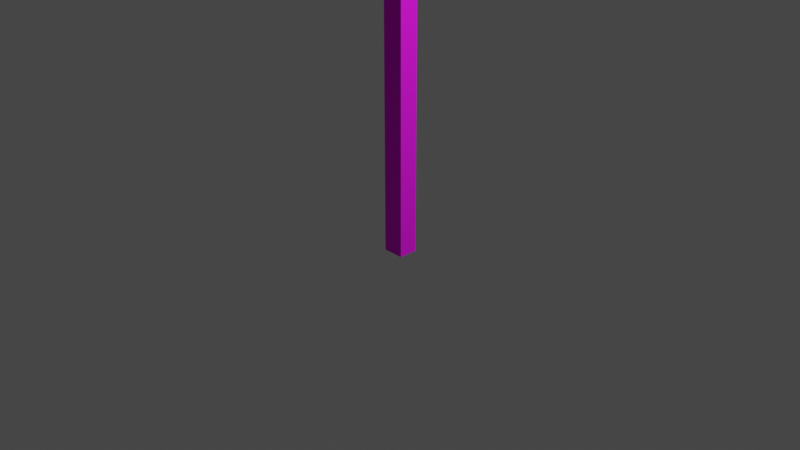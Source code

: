 # Source: cattail.blend  (saved by Blender 3.3.6; exported with 4.5.12 LTS)
import bpy
from mathutils import Matrix  # noqa: F401  (used for matrix-valued properties, if any)

bpy.ops.wm.read_factory_settings(use_empty=True)
scene = bpy.context.scene
scene.name = 'Scene'

# ---- collections
col_collection = bpy.data.collections.new('Collection'); scene.collection.children.link(col_collection)

# ---- images (referenced by path relative to the original .blend; pixels are not part of the script)
import os
ASSET_DIR = os.environ.get("B2B_ASSET_DIR", "")  # directory of the original .blend (textures are referenced by path, not embedded)
HERE = os.path.dirname(os.path.abspath(__file__))  # packed textures are extracted next to this script under _unpacked/

def load_image(name, relpath, width, height, colorspace="sRGB"):
    """Load a texture the original file referenced (path relative to the .blend, or extracted next to this script)."""
    p = next((c for c in (os.path.join(HERE, relpath), os.path.join(ASSET_DIR, relpath)) if relpath and os.path.exists(c)), "")
    if p:
        img = bpy.data.images.load(p, check_existing=True)
        img.name = name
    else:  # same state as the original file: an image datablock whose file is absent (Cycles renders it pink)
        img = bpy.data.images.new(name, width, height)
        img.source = "FILE"
        img.filepath = "//" + (relpath or name)
    img.colorspace_settings.name = colorspace
    return img
img_cattail = load_image('cattail', 'textures/cattail.png', 1024, 1024, 'sRGB')

# ---- materials (node trees are filled in below, after node groups)
mat_plant = bpy.data.materials.new('plant')
mat_plant.alpha_threshold = 0.0
mat_plant.use_transparent_shadow = False
mat_plant.roughness = 0.5
mat_plant.line_color = (0.0, 0.0, 0.0, 1.0)

# ---- material node trees
mat_plant.use_nodes = True; mat_plant.node_tree.nodes.clear()
_N = mat_plant.node_tree.nodes; _L = mat_plant.node_tree.links
n0 = _N.new('ShaderNodeOutputMaterial'); n0.name = 'Material Output'; n0.location = (300, 300)
n1 = _N.new('ShaderNodeBsdfPrincipled'); n1.name = 'Principled BSDF'; n1.location = (10, 300)
n1.distribution = 'GGX'
n1.subsurface_method = 'RANDOM_WALK_SKIN'
n1.inputs[2].default_value = 1.0
n1.inputs[3].default_value = 1.45
n1.inputs[27].default_value = (0.0, 0.0, 0.0, 1.0)
n1.inputs[28].default_value = 1.0
n2 = _N.new('ShaderNodeTexImage'); n2.name = 'Image Texture'; n2.location = (-280, 280)
n2.image = img_cattail
_L.new(n1.outputs[0], n0.inputs[0])
_L.new(n2.outputs[0], n1.inputs[0])
n0.is_active_output = True

# ---- world
world_world = bpy.data.worlds.new('World'); scene.world = world_world
world_world.use_nodes = True; world_world.node_tree.nodes.clear()
_N = world_world.node_tree.nodes; _L = world_world.node_tree.links
n0 = _N.new('ShaderNodeOutputWorld'); n0.name = 'World Output'; n0.location = (300, 300)
n1 = _N.new('ShaderNodeBackground'); n1.name = 'Background'; n1.location = (10, 300)
n1.inputs[0].default_value = (0.05088, 0.05088, 0.05088, 1.0)
_L.new(n1.outputs[0], n0.inputs[0])
n0.is_active_output = True
world_world.color = (0.05088, 0.05088, 0.05088)
world_world.use_sun_shadow = False
world_world.sun_shadow_jitter_overblur = 0.0

# ---- cameras
cam_camera = bpy.data.cameras.new('Camera')
cam_camera.clip_end = 100.0
cam_camera.ortho_scale = 7.314

# ---- lights
light_light = bpy.data.lights.new('Light', 'POINT')
light_light.transmission_factor = 0.0
light_light.energy = 1000.0
light_light.shadow_soft_size = 0.1
light_light.shadow_maximum_resolution = 0.006
light_light.use_absolute_resolution = True

# ---- meshes
me_cube = bpy.data.meshes.new('Cube')
me_cube.from_pydata([(-0.402, 0.3093, 0.183), (0.4197, 0.4634, -1.0), (-1.213, 0.3093, 0.1782), (-0.4044, 0.4634, -1.0), (-0.402, -0.4992, 0.183), (0.4197, -0.3451, -1.0), (-1.213, -0.4992, 0.1782), (-0.4044, -0.3451, -1.0), (-0.402, 0.3093, 0.183), (0.9467, 0.8436, 0.2334), (-0.09488, 1.952, 0.2311), (-1.213, 0.3093, 0.1782), (-3.033, 0.8436, 0.2094), (-2.035, 1.952, 0.2194), (-0.402, -0.4992, 0.183), (0.9467, -1.152, 0.2334), (-0.09488, -2.26, 0.2311), (-1.213, -0.4992, 0.1782), (-3.033, -1.152, 0.2094), (-2.035, -2.26, 0.2194), (-4.424, 0.8459, 0.6434), (-5.203, 0.8436, 0.5966), (-4.161, 1.952, 0.5988), (-2.457, 0.8459, 0.6553), (-1.223, 0.8436, 0.6205), (-2.221, 1.952, 0.6105), (-4.424, -1.154, 0.6434), (-5.203, -1.152, 0.5966), (-4.161, -2.26, 0.5988), (-2.457, -1.154, 0.6553), (-1.223, -1.152, 0.6205), (-2.221, -2.26, 0.6105), (0.3684, -0.3128, -0.3891), (4.179, -1.491, -0.1572), (0.3522, -0.3128, -0.3618), (3.705, -1.491, -0.1503), (0.3684, 0.386, -0.3891), (4.179, 1.893, -0.1572), (0.3522, 0.386, -0.3618), (3.705, 1.893, -0.1503), (5.723, -1.498, 0.04319), (5.249, -1.498, 0.05013), (5.723, 1.885, 0.04319), (5.249, 1.885, 0.05013), (9.47, -1.442, 0.1702), (8.996, -1.442, 0.1772), (9.47, 1.941, 0.1702), (8.996, 1.941, 0.1772), (12.07, 0.1479, 0.215), (-0.4044, -0.3451, -0.4107), (-0.4044, -0.3451, -0.1161), (0.4197, -0.3451, -0.4107), (0.4197, -0.3451, -0.1161), (0.4197, 0.4634, -0.4107), (0.4197, 0.4634, -0.1161), (-0.4044, 0.4634, -0.4107), (-0.4044, 0.4634, -0.1161)], [(49, 55)], [(52, 51, 53), (51, 52, 50), (7, 56, 3), (0, 54, 56), (1, 5, 7, 3), (11, 17, 18, 12), (9, 15, 14, 8), (17, 14, 16, 19), (8, 14, 17, 11), (11, 13, 10, 8), (8, 10, 9), (14, 15, 16), (17, 19, 18), (11, 12, 13), (13, 22, 25, 10), (15, 30, 31, 16), (18, 27, 21, 12), (9, 24, 30, 15), (23, 29, 30, 24), (21, 27, 26, 20), (29, 26, 28, 31), (20, 26, 29, 23), (23, 25, 22, 20), (20, 22, 21), (26, 27, 28), (29, 31, 30), (23, 24, 25), (10, 25, 24, 9), (19, 28, 27, 18), (12, 21, 22, 13), (16, 31, 28, 19), (32, 33, 35, 34), (34, 35, 39, 38), (38, 39, 37, 36), (36, 37, 33, 32), (34, 38, 36, 32), (39, 35, 41, 43), (42, 43, 47, 46), (37, 39, 43, 42), (35, 33, 40, 41), (33, 37, 42, 40), (44, 46, 48), (41, 40, 44, 45), (40, 42, 46, 44), (43, 41, 45, 47), (47, 45, 48), (46, 47, 48), (45, 44, 48), (56, 50, 17, 11), (52, 4, 50), (4, 6, 50), (50, 49, 51), (49, 7, 5), (51, 49, 5), (53, 1, 55), (1, 3, 55), (55, 56, 53), (53, 56, 54), (2, 0, 56), (51, 5, 1), (53, 54, 52), (54, 0, 52), (51, 1, 53), (0, 4, 52), (7, 50, 56)])
_uv = me_cube.uv_layers.new(name='UVMap')
_uv.uv.foreach_set('vector', [0.8488, 0.8916, 0.8488, 0.8913, 0.91, 0.8799, 0.863, 0.7646, 0.8403, 0.7646, 0.8403, 0.7011, 0.2259, 0.9087, 0.1637, 0.9743, 0.1637, 0.9087, 0.9504, 0.7909, 0.9278, 0.8542, 0.9278, 0.7907, 0.2259, 0.9087, 0.2881, 0.9087, 0.2881, 0.9721, 0.2259, 0.9721, 0.5866, 0.3071, 0.6312, 0.3071, 0.6673, 0.4077, 0.557, 0.4077, 0.5571, 0.1879, 0.6674, 0.1879, 0.6313, 0.2623, 0.5866, 0.2623, 0.6312, 0.3071, 0.6313, 0.2623, 0.7286, 0.2455, 0.7286, 0.3526, 0.3504, 0.9087, 0.2881, 0.9087, 0.2881, 0.9711, 0.3504, 0.9711, 0.5866, 0.3071, 0.4958, 0.3526, 0.4958, 0.2454, 0.5866, 0.2623, 0.5866, 0.2623, 0.4958, 0.2454, 0.5571, 0.1879, 0.6313, 0.2623, 0.6674, 0.1879, 0.7286, 0.2455, 0.6312, 0.3071, 0.7286, 0.3526, 0.6673, 0.4077, 0.5866, 0.3071, 0.557, 0.4077, 0.4958, 0.3526, 0.8638, 0.1632, 0.8638, 0.2934, 0.8425, 0.1784, 0.8425, 0.04813, 0.6673, 0.8684, 0.6673, 0.7482, 0.7286, 0.6931, 0.7286, 0.8108, 0.6673, 0.4077, 0.6673, 0.5283, 0.557, 0.5283, 0.557, 0.4077, 0.557, 0.8684, 0.557, 0.7482, 0.6673, 0.7482, 0.6673, 0.8684, 0.5569, 0.68, 0.6674, 0.68, 0.6673, 0.7482, 0.557, 0.7482, 0.557, 0.5283, 0.6673, 0.5283, 0.6674, 0.5713, 0.5569, 0.5713, 0.6674, 0.68, 0.6674, 0.5713, 0.7286, 0.5859, 0.7286, 0.6931, 0.9519, 0.6033, 0.9519, 0.4493, 0.8006, 0.4493, 0.8006, 0.6033, 0.5569, 0.68, 0.4958, 0.6931, 0.4958, 0.5859, 0.5569, 0.5713, 0.5569, 0.5713, 0.4958, 0.5859, 0.557, 0.5283, 0.6674, 0.5713, 0.6673, 0.5283, 0.7286, 0.5859, 0.6674, 0.68, 0.7286, 0.6931, 0.6673, 0.7482, 0.5569, 0.68, 0.557, 0.7482, 0.4958, 0.6931, 0.4958, 0.8108, 0.4958, 0.6931, 0.557, 0.7482, 0.557, 0.8684, 0.7286, 0.3526, 0.7286, 0.4708, 0.6673, 0.5283, 0.6673, 0.4077, 0.557, 0.4077, 0.557, 0.5283, 0.4958, 0.4707, 0.4958, 0.3526, 0.8425, 0.04813, 0.8425, 0.1784, 0.8213, 0.2934, 0.8213, 0.1632, 0.304, 0.3089, 0.2456, 0.4919, 0.2458, 0.469, 0.304, 0.3081, 0.09916, 0.8468, 0.04589, 0.6997, 0.195, 0.6983, 0.13, 0.8466, 0.3377, 0.3084, 0.4091, 0.4704, 0.4089, 0.4932, 0.3377, 0.3092, 0.3377, 0.3092, 0.4089, 0.4932, 0.2456, 0.4919, 0.304, 0.3089, 0.8213, 0.3356, 0.8213, 0.2934, 0.8231, 0.2934, 0.8231, 0.3356, 0.195, 0.6983, 0.04589, 0.6997, 0.04494, 0.6317, 0.1941, 0.6303, 0.8659, 0.2741, 0.8638, 0.3026, 0.87, 0.07664, 0.8722, 0.04813, 0.8722, 0.3678, 0.87, 0.3963, 0.8638, 0.3026, 0.8659, 0.2741, 0.8785, 0.04813, 0.8807, 0.07664, 0.8744, 0.1703, 0.8722, 0.1418, 0.2456, 0.4919, 0.4089, 0.4932, 0.4079, 0.5674, 0.2446, 0.5661, 0.2458, 0.7466, 0.4091, 0.748, 0.3215, 0.8726, 0.8722, 0.1418, 0.8744, 0.1703, 0.8807, 0.3963, 0.8785, 0.3678, 0.2446, 0.5661, 0.4079, 0.5674, 0.4091, 0.748, 0.2458, 0.7466, 0.1941, 0.6303, 0.04494, 0.6317, 0.04589, 0.4666, 0.195, 0.4652, 0.195, 0.4652, 0.04589, 0.4666, 0.1147, 0.3305, 0.1948, 0.4443, 0.195, 0.4652, 0.1147, 0.3305, 0.04589, 0.4666, 0.0457, 0.4457, 0.1147, 0.3305, 0.578, 0.2619, 0.6227, 0.2619, 0.6312, 0.3071, 0.5866, 0.3071, 0.8403, 0.7646, 0.8177, 0.7013, 0.8403, 0.7011, 0.8177, 0.7013, 0.8181, 0.6389, 0.8403, 0.7011, 0.8403, 0.7011, 0.863, 0.7011, 0.863, 0.7646, 0.863, 0.7011, 0.9083, 0.7011, 0.9083, 0.7646, 0.863, 0.7646, 0.863, 0.7011, 0.9083, 0.7646, 0.9051, 0.8542, 0.8598, 0.8542, 0.9051, 0.7907, 0.8598, 0.8542, 0.8598, 0.7907, 0.9051, 0.7907, 0.9051, 0.7907, 0.9278, 0.7907, 0.9051, 0.8542, 0.9051, 0.8542, 0.9278, 0.7907, 0.9278, 0.8542, 0.95, 0.7285, 0.9504, 0.7909, 0.9278, 0.7907, 0.8488, 0.8913, 0.8487, 0.8908, 0.9099, 0.8794, 0.91, 0.8799, 0.91, 0.8801, 0.8488, 0.8916, 0.91, 0.8801, 0.91, 0.9447, 0.8488, 0.8916, 0.8488, 0.8913, 0.9099, 0.8794, 0.91, 0.8799, 0.91, 0.9447, 0.8488, 0.9562, 0.8488, 0.8916, 0.2259, 0.9087, 0.2259, 0.9743, 0.1637, 0.9743])
me_cube.materials.append(mat_plant)
me_cube.materials.append(None)
me_cube.use_mirror_vertex_groups = False
me_cube.update()

# ---- objects
ob_cube = bpy.data.objects.new('Cube', me_cube)
ob_light = bpy.data.objects.new('Light', light_light)
ob_camera = bpy.data.objects.new('Camera', cam_camera)

# ---- transforms, parenting, visibility, modifiers, constraints
ob_cube.location = (0.0, 0.0, 8.163)
ob_cube.scale = (0.2798, 0.2543, 8.527)
ob_cube.lock_rotations_4d = False
ob_cube.empty_display_type = 'ARROWS'
ob_cube.lineart.crease_threshold = 0.0
ob_light.location = (4.076, 1.005, 5.904)
ob_light.rotation_euler = (0.6503, 0.05522, 1.866)
ob_light.lock_rotations_4d = False
ob_light.empty_display_type = 'ARROWS'
ob_light.color = (0.0, 0.0, 0.0, 0.0)
ob_light.lineart.crease_threshold = 0.0
ob_camera.location = (7.359, -6.926, 4.958)
ob_camera.rotation_euler = (1.109, 0.0, 0.8149)
ob_camera.lock_rotations_4d = False
ob_camera.empty_display_type = 'ARROWS'
ob_camera.color = (0.0, 0.0, 0.0, 0.0)
ob_camera.display_type = 'WIRE'
ob_camera.lineart.crease_threshold = 0.0

# ---- collection membership
col_collection.objects.link(ob_cube)
col_collection.objects.link(ob_light)
col_collection.objects.link(ob_camera)

# ---- scene / render settings (as saved in the file)
scene.camera = ob_camera
scene.frame_start = 1; scene.frame_end = 250; scene.frame_set(1)
scene.render.engine = 'BLENDER_EEVEE_NEXT'
scene.cycles.sampling_pattern = 'TABULATED_SOBOL'
scene.cycles.use_light_tree = False
scene.view_settings.view_transform = 'Filmic'
bpy.context.view_layer.update()
